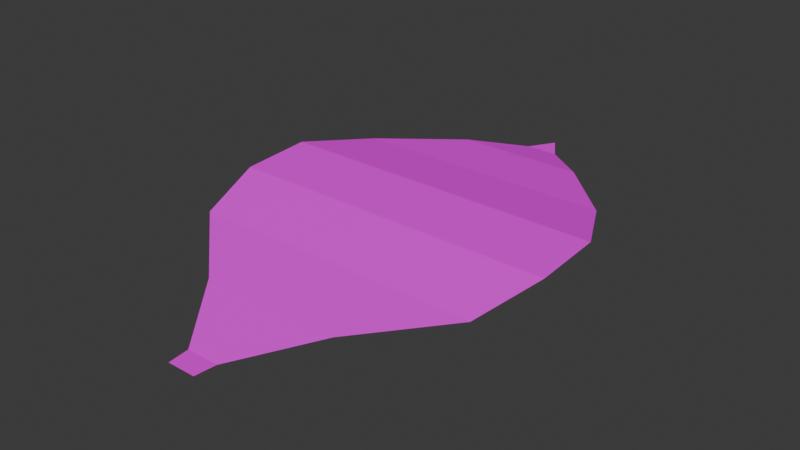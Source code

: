# Source: leaf1.blend  (saved by Blender 4.0.36; exported with 4.5.12 LTS)
import bpy
from mathutils import Matrix  # noqa: F401  (used for matrix-valued properties, if any)

bpy.ops.wm.read_factory_settings(use_empty=True)
scene = bpy.context.scene
scene.name = 'Scene'

# ---- collections
col_collection = bpy.data.collections.new('Collection'); scene.collection.children.link(col_collection)

# ---- images (referenced by path relative to the original .blend; pixels are not part of the script)
import os
ASSET_DIR = os.environ.get("B2B_ASSET_DIR", "")  # directory of the original .blend (textures are referenced by path, not embedded)
HERE = os.path.dirname(os.path.abspath(__file__))  # packed textures are extracted next to this script under _unpacked/

def load_image(name, relpath, width, height, colorspace="sRGB"):
    """Load a texture the original file referenced (path relative to the .blend, or extracted next to this script)."""
    p = next((c for c in (os.path.join(HERE, relpath), os.path.join(ASSET_DIR, relpath)) if relpath and os.path.exists(c)), "")
    if p:
        img = bpy.data.images.load(p, check_existing=True)
        img.name = name
    else:  # same state as the original file: an image datablock whose file is absent (Cycles renders it pink)
        img = bpy.data.images.new(name, width, height)
        img.source = "FILE"
        img.filepath = "//" + (relpath or name)
    img.colorspace_settings.name = colorspace
    return img
img_leaf1_png = load_image('leaf1.png', 'textures/leaf1.png', 1024, 1024, 'sRGB')

# ---- materials (node trees are filled in below, after node groups)
mat_leaf1 = bpy.data.materials.new('leaf1')
mat_leaf1.use_transparent_shadow = False

# ---- material node trees
mat_leaf1.use_nodes = True; mat_leaf1.node_tree.nodes.clear()
_N = mat_leaf1.node_tree.nodes; _L = mat_leaf1.node_tree.links
n0 = _N.new('ShaderNodeBsdfPrincipled'); n0.name = 'Principled BSDF'; n0.location = (10, 300)
n0.inputs[3].default_value = 1.45
n1 = _N.new('ShaderNodeOutputMaterial'); n1.name = 'Material Output'; n1.location = (300, 300)
n2 = _N.new('ShaderNodeTexImage'); n2.name = 'Image Texture'; n2.location = (-280, 280)
n2.image = img_leaf1_png
n2.interpolation = 'Closest'
_L.new(n0.outputs[0], n1.inputs[0])
_L.new(n2.outputs[0], n0.inputs[0])
n1.is_active_output = True

# ---- world
world_world = bpy.data.worlds.new('World'); scene.world = world_world
world_world.use_nodes = True; world_world.node_tree.nodes.clear()
_N = world_world.node_tree.nodes; _L = world_world.node_tree.links
n0 = _N.new('ShaderNodeOutputWorld'); n0.name = 'World Output'; n0.location = (300, 300)
n1 = _N.new('ShaderNodeBackground'); n1.name = 'Background'; n1.location = (10, 300)
n1.inputs[0].default_value = (0.05088, 0.05088, 0.05088, 1.0)
_L.new(n1.outputs[0], n0.inputs[0])
n0.is_active_output = True
world_world.color = (0.05088, 0.05088, 0.05088)
world_world.use_sun_shadow = False
world_world.sun_shadow_jitter_overblur = 0.0

# ---- meshes
me_plane = bpy.data.meshes.new('Plane')
me_plane.from_pydata([(-0.0772, 0.0, 0.0), (0.0772, 0.0, 0.0), (-0.3044, 2.0, 0.1216), (0.3044, 2.0, 0.1216), (-0.6223, 1.667, 0.1499), (-0.7916, 1.333, 0.1942), (-0.795, 1.0, 0.1769), (-0.6999, 0.6667, 0.1089), (-0.3352, 0.3333, 0.05757), (0.3352, 0.3333, 0.05757), (0.6999, 0.6667, 0.1089), (0.795, 1.0, 0.1769), (0.7916, 1.333, 0.1942), (0.6223, 1.667, 0.1499), (-0.07642, 2.2, 0.08222), (0.07642, 2.2, 0.08222), (-0.001597, 2.322, 0.08222), (-0.0772, 0.0, 0.0), (0.0772, 0.0, 0.0), (-0.0672, -0.1, 0.0), (0.0672, -0.1, 0.0)], [], [(4, 13, 3, 2), (0, 1, 9, 8), (8, 9, 10, 7), (7, 10, 11, 6), (6, 11, 12, 5), (5, 12, 13, 4), (2, 3, 15, 14), (14, 15, 16), (1, 0, 17, 18), (18, 17, 19, 20)])
_uv = me_plane.uv_layers.new(name='UVMap')
_uv.uv.foreach_set('vector', [0.8913, 0.3171, 0.7329, 0.121, 0.8305, 0.1289, 0.9234, 0.2224, 0.5359, 0.4849, 0.5155, 0.4513, 0.4995, 0.3531, 0.613, 0.5302, 0.613, 0.5302, 0.4995, 0.3531, 0.5039, 0.2631, 0.7054, 0.5466, 0.7054, 0.5466, 0.5039, 0.2631, 0.5745, 0.1761, 0.7813, 0.4917, 0.7813, 0.4917, 0.5745, 0.1761, 0.6507, 0.1349, 0.8389, 0.4071, 0.8389, 0.4071, 0.6507, 0.1349, 0.7329, 0.121, 0.8913, 0.3171, 0.9234, 0.2224, 0.8305, 0.1289, 0.9226, 0.1128, 0.9484, 0.1434, 0.9484, 0.1434, 0.9226, 0.1128, 0.9552, 0.1025, 0.5155, 0.4513, 0.5359, 0.4849, 0.5184, 0.4813, 0.5068, 0.4641, 0.5068, 0.4641, 0.5184, 0.4813, 0.5052, 0.4805, 0.4984, 0.4746])
me_plane.materials.append(mat_leaf1)
me_plane.update()

# ---- objects
ob_plane = bpy.data.objects.new('Plane', me_plane)

# ---- transforms, parenting, visibility, modifiers, constraints
ob_plane.location = (0.0, 0.0, 0.0)

# ---- collection membership
col_collection.objects.link(ob_plane)

# ---- scene / render settings (as saved in the file)
scene.frame_start = 1; scene.frame_end = 250; scene.frame_set(1)
scene.render.engine = 'BLENDER_EEVEE_NEXT'
scene.cycles.sampling_pattern = 'TABULATED_SOBOL'
bpy.context.view_layer.update()

# ---- added for rendering (the .blend has no active camera and no usable light): camera, sun
cam_auto = bpy.data.cameras.new('AutoCamera')
cam_auto.lens = 50.0
cam_auto.sensor_width = 36.0
cam_auto.clip_end = 1000.0
ob_auto_camera = bpy.data.objects.new('AutoCamera', cam_auto)
scene.collection.objects.link(ob_auto_camera)
ob_auto_camera.location = (2.68664, -2.11298, 2.24643)
ob_auto_camera.rotation_euler = (1.09748, -7.21219e-08, 0.694738)
scene.camera = ob_auto_camera
light_auto_sun = bpy.data.lights.new('AutoSun', 'SUN')
light_auto_sun.energy = 3.0
light_auto_sun.angle = 0.0523599
ob_auto_sun = bpy.data.objects.new('AutoSun', light_auto_sun)
scene.collection.objects.link(ob_auto_sun)
ob_auto_sun.rotation_euler = (0.872665, 0.174533, 0.523599)
bpy.context.view_layer.update()
